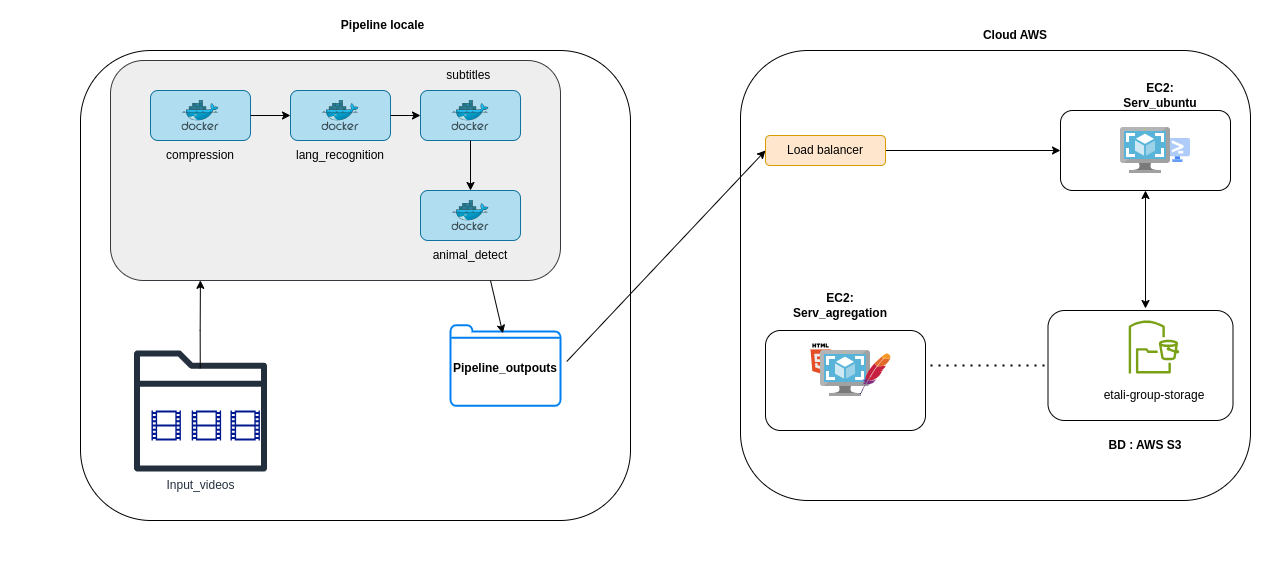

The diagram above was exported from draw.io. Its source (the exported page's mxGraphModel, read from the mxfile embedded in the PNG):
<mxGraphModel dx="2556" dy="885" grid="1" gridSize="10" guides="1" tooltips="1" connect="1" arrows="1" fold="1" page="1" pageScale="1" pageWidth="1169" pageHeight="1654" math="0" shadow="0">
  <root>
    <mxCell id="0" />
    <mxCell id="1" parent="0" />
    <mxCell id="cgO3yZTtPIwalFcrQuRe-50" value="" style="rounded=1;whiteSpace=wrap;html=1;fillColor=#eeeeee;strokeColor=#36393d;" vertex="1" parent="1">
      <mxGeometry x="-70" y="60" width="450" height="220" as="geometry" />
    </mxCell>
    <mxCell id="cgO3yZTtPIwalFcrQuRe-32" value="" style="dashed=0;outlineConnect=0;html=1;align=center;labelPosition=center;verticalLabelPosition=bottom;verticalAlign=top;shape=mxgraph.weblogos.html5;" vertex="1" parent="1">
      <mxGeometry x="630" y="343" width="20" height="30" as="geometry" />
    </mxCell>
    <mxCell id="cgO3yZTtPIwalFcrQuRe-1" value="" style="rounded=1;whiteSpace=wrap;html=1;fillColor=none;" vertex="1" parent="1">
      <mxGeometry x="560" y="50" width="510" height="450" as="geometry" />
    </mxCell>
    <mxCell id="cgO3yZTtPIwalFcrQuRe-10" value="" style="rounded=1;whiteSpace=wrap;html=1;fillColor=none;" vertex="1" parent="1">
      <mxGeometry x="880" y="110" width="170" height="80" as="geometry" />
    </mxCell>
    <mxCell id="cgO3yZTtPIwalFcrQuRe-11" value="" style="rounded=1;whiteSpace=wrap;html=1;fillColor=none;" vertex="1" parent="1">
      <mxGeometry x="585" y="330" width="160" height="100" as="geometry" />
    </mxCell>
    <mxCell id="cgO3yZTtPIwalFcrQuRe-12" value="&lt;b&gt;EC2: Serv_agregation&lt;/b&gt;" style="text;html=1;strokeColor=none;fillColor=none;align=center;verticalAlign=middle;whiteSpace=wrap;rounded=0;" vertex="1" parent="1">
      <mxGeometry x="630" y="290" width="60" height="30" as="geometry" />
    </mxCell>
    <mxCell id="cgO3yZTtPIwalFcrQuRe-14" value="&lt;b&gt;EC2: Serv_ubuntu&lt;/b&gt;" style="text;html=1;strokeColor=none;fillColor=none;align=center;verticalAlign=middle;whiteSpace=wrap;rounded=0;" vertex="1" parent="1">
      <mxGeometry x="950" y="80" width="60" height="30" as="geometry" />
    </mxCell>
    <mxCell id="cgO3yZTtPIwalFcrQuRe-15" value="" style="image;aspect=fixed;html=1;points=[];align=center;fontSize=12;image=img/lib/mscae/VM_Images.svg;" vertex="1" parent="1">
      <mxGeometry x="640" y="350" width="50" height="46" as="geometry" />
    </mxCell>
    <mxCell id="cgO3yZTtPIwalFcrQuRe-16" value="" style="dashed=0;outlineConnect=0;html=1;align=center;labelPosition=center;verticalLabelPosition=bottom;verticalAlign=top;shape=mxgraph.weblogos.apache;" vertex="1" parent="1">
      <mxGeometry x="680" y="353" width="30" height="40" as="geometry" />
    </mxCell>
    <mxCell id="cgO3yZTtPIwalFcrQuRe-17" value="" style="editableCssRules=.*;html=1;shape=image;verticalLabelPosition=bottom;labelBackgroundColor=#ffffff;verticalAlign=top;aspect=fixed;imageAspect=0;image=data:image/svg+xml,(base64 omitted: 1096 chars);" vertex="1" parent="1">
      <mxGeometry x="984.74" y="138" width="25.26" height="24" as="geometry" />
    </mxCell>
    <mxCell id="cgO3yZTtPIwalFcrQuRe-13" value="" style="image;aspect=fixed;html=1;points=[];align=center;fontSize=12;image=img/lib/mscae/VM_Images.svg;" vertex="1" parent="1">
      <mxGeometry x="940" y="127" width="50" height="46" as="geometry" />
    </mxCell>
    <mxCell id="cgO3yZTtPIwalFcrQuRe-18" value="" style="rounded=1;whiteSpace=wrap;html=1;fillColor=none;" vertex="1" parent="1">
      <mxGeometry x="867.5" y="310" width="185" height="110" as="geometry" />
    </mxCell>
    <mxCell id="cgO3yZTtPIwalFcrQuRe-19" value="&lt;b&gt;BD : AWS S3&lt;/b&gt;" style="text;html=1;strokeColor=none;fillColor=none;align=center;verticalAlign=middle;whiteSpace=wrap;rounded=0;" vertex="1" parent="1">
      <mxGeometry x="925" y="430" width="80" height="30" as="geometry" />
    </mxCell>
    <mxCell id="cgO3yZTtPIwalFcrQuRe-21" value="" style="outlineConnect=0;fontColor=#232F3E;gradientColor=none;fillColor=#7AA116;strokeColor=none;dashed=0;verticalLabelPosition=bottom;verticalAlign=top;align=center;html=1;fontSize=12;fontStyle=0;aspect=fixed;pointerEvents=1;shape=mxgraph.aws4.s3_file_gateway;" vertex="1" parent="1">
      <mxGeometry x="947" y="320" width="53" height="53" as="geometry" />
    </mxCell>
    <mxCell id="cgO3yZTtPIwalFcrQuRe-22" value="etali-group-storage" style="text;html=1;strokeColor=none;fillColor=none;align=center;verticalAlign=middle;whiteSpace=wrap;rounded=0;" vertex="1" parent="1">
      <mxGeometry x="918.5" y="380" width="110" height="30" as="geometry" />
    </mxCell>
    <mxCell id="cgO3yZTtPIwalFcrQuRe-24" value="" style="endArrow=classic;startArrow=classic;html=1;rounded=0;entryX=0.5;entryY=1;entryDx=0;entryDy=0;" edge="1" parent="1" target="cgO3yZTtPIwalFcrQuRe-10">
      <mxGeometry width="50" height="50" relative="1" as="geometry">
        <mxPoint x="965" y="308" as="sourcePoint" />
        <mxPoint x="970" y="230" as="targetPoint" />
      </mxGeometry>
    </mxCell>
    <mxCell id="cgO3yZTtPIwalFcrQuRe-25" value="" style="endArrow=none;dashed=1;html=1;dashPattern=1 3;strokeWidth=2;rounded=0;entryX=0;entryY=0.5;entryDx=0;entryDy=0;" edge="1" parent="1" target="cgO3yZTtPIwalFcrQuRe-18">
      <mxGeometry width="50" height="50" relative="1" as="geometry">
        <mxPoint x="750" y="365" as="sourcePoint" />
        <mxPoint x="820" y="210" as="targetPoint" />
      </mxGeometry>
    </mxCell>
    <mxCell id="cgO3yZTtPIwalFcrQuRe-26" value="&lt;b&gt;Cloud AWS&lt;/b&gt;" style="text;html=1;strokeColor=none;fillColor=none;align=center;verticalAlign=middle;whiteSpace=wrap;rounded=0;" vertex="1" parent="1">
      <mxGeometry x="780" y="20" width="110" height="30" as="geometry" />
    </mxCell>
    <mxCell id="cgO3yZTtPIwalFcrQuRe-29" style="edgeStyle=orthogonalEdgeStyle;rounded=0;orthogonalLoop=1;jettySize=auto;html=1;entryX=0;entryY=0.5;entryDx=0;entryDy=0;" edge="1" parent="1" source="cgO3yZTtPIwalFcrQuRe-27" target="cgO3yZTtPIwalFcrQuRe-10">
      <mxGeometry relative="1" as="geometry" />
    </mxCell>
    <mxCell id="cgO3yZTtPIwalFcrQuRe-27" value="Load balancer" style="rounded=1;whiteSpace=wrap;html=1;fillColor=#ffe6cc;strokeColor=#d79b00;" vertex="1" parent="1">
      <mxGeometry x="585" y="135" width="120" height="30" as="geometry" />
    </mxCell>
    <mxCell id="cgO3yZTtPIwalFcrQuRe-30" value="" style="rounded=1;whiteSpace=wrap;html=1;fillColor=none;" vertex="1" parent="1">
      <mxGeometry x="-100" y="50" width="550" height="470" as="geometry" />
    </mxCell>
    <mxCell id="cgO3yZTtPIwalFcrQuRe-31" value="&lt;b&gt;Pipeline locale&lt;/b&gt;" style="text;html=1;strokeColor=none;fillColor=none;align=center;verticalAlign=middle;whiteSpace=wrap;rounded=0;" vertex="1" parent="1">
      <mxGeometry x="155" y="10" width="95" height="30" as="geometry" />
    </mxCell>
    <mxCell id="cgO3yZTtPIwalFcrQuRe-36" value="" style="group;" vertex="1" connectable="0" parent="1">
      <mxGeometry x="-30" y="90" width="100" height="50" as="geometry" />
    </mxCell>
    <mxCell id="cgO3yZTtPIwalFcrQuRe-34" value="" style="rounded=1;whiteSpace=wrap;html=1;fillColor=#b1ddf0;strokeColor=#10739e;" vertex="1" parent="cgO3yZTtPIwalFcrQuRe-36">
      <mxGeometry width="100" height="50" as="geometry" />
    </mxCell>
    <mxCell id="cgO3yZTtPIwalFcrQuRe-33" value="" style="image;aspect=fixed;html=1;points=[];align=center;fontSize=12;image=img/lib/mscae/Docker.svg;" vertex="1" parent="cgO3yZTtPIwalFcrQuRe-36">
      <mxGeometry x="31.400000000000006" y="9.75" width="37.2" height="30.5" as="geometry" />
    </mxCell>
    <mxCell id="cgO3yZTtPIwalFcrQuRe-37" value="" style="group;" vertex="1" connectable="0" parent="1">
      <mxGeometry x="110" y="90" width="100" height="50" as="geometry" />
    </mxCell>
    <mxCell id="cgO3yZTtPIwalFcrQuRe-38" value="" style="rounded=1;whiteSpace=wrap;html=1;fillColor=#b1ddf0;strokeColor=#10739e;" vertex="1" parent="cgO3yZTtPIwalFcrQuRe-37">
      <mxGeometry width="100" height="50" as="geometry" />
    </mxCell>
    <mxCell id="cgO3yZTtPIwalFcrQuRe-39" value="" style="image;aspect=fixed;html=1;points=[];align=center;fontSize=12;image=img/lib/mscae/Docker.svg;" vertex="1" parent="cgO3yZTtPIwalFcrQuRe-37">
      <mxGeometry x="31.400000000000006" y="9.75" width="37.2" height="30.5" as="geometry" />
    </mxCell>
    <mxCell id="cgO3yZTtPIwalFcrQuRe-40" value="" style="group;" vertex="1" connectable="0" parent="1">
      <mxGeometry x="240" y="90" width="100" height="50" as="geometry" />
    </mxCell>
    <mxCell id="cgO3yZTtPIwalFcrQuRe-41" value="" style="rounded=1;whiteSpace=wrap;html=1;fillColor=#b1ddf0;strokeColor=#10739e;" vertex="1" parent="cgO3yZTtPIwalFcrQuRe-40">
      <mxGeometry width="100" height="50" as="geometry" />
    </mxCell>
    <mxCell id="cgO3yZTtPIwalFcrQuRe-42" value="" style="image;aspect=fixed;html=1;points=[];align=center;fontSize=12;image=img/lib/mscae/Docker.svg;" vertex="1" parent="cgO3yZTtPIwalFcrQuRe-40">
      <mxGeometry x="31.400000000000006" y="9.75" width="37.2" height="30.5" as="geometry" />
    </mxCell>
    <mxCell id="cgO3yZTtPIwalFcrQuRe-43" value="" style="group;" vertex="1" connectable="0" parent="1">
      <mxGeometry x="240" y="190" width="100" height="50" as="geometry" />
    </mxCell>
    <mxCell id="cgO3yZTtPIwalFcrQuRe-44" value="" style="rounded=1;whiteSpace=wrap;html=1;fillColor=#b1ddf0;strokeColor=#10739e;" vertex="1" parent="cgO3yZTtPIwalFcrQuRe-43">
      <mxGeometry width="100" height="50" as="geometry" />
    </mxCell>
    <mxCell id="cgO3yZTtPIwalFcrQuRe-45" value="" style="image;aspect=fixed;html=1;points=[];align=center;fontSize=12;image=img/lib/mscae/Docker.svg;" vertex="1" parent="cgO3yZTtPIwalFcrQuRe-43">
      <mxGeometry x="31.400000000000006" y="9.75" width="37.2" height="30.5" as="geometry" />
    </mxCell>
    <mxCell id="cgO3yZTtPIwalFcrQuRe-46" style="edgeStyle=orthogonalEdgeStyle;rounded=0;orthogonalLoop=1;jettySize=auto;html=1;" edge="1" parent="1" source="cgO3yZTtPIwalFcrQuRe-34" target="cgO3yZTtPIwalFcrQuRe-38">
      <mxGeometry relative="1" as="geometry" />
    </mxCell>
    <mxCell id="cgO3yZTtPIwalFcrQuRe-47" style="edgeStyle=orthogonalEdgeStyle;rounded=0;orthogonalLoop=1;jettySize=auto;html=1;entryX=0;entryY=0.5;entryDx=0;entryDy=0;" edge="1" parent="1" source="cgO3yZTtPIwalFcrQuRe-38" target="cgO3yZTtPIwalFcrQuRe-41">
      <mxGeometry relative="1" as="geometry" />
    </mxCell>
    <mxCell id="cgO3yZTtPIwalFcrQuRe-49" style="edgeStyle=orthogonalEdgeStyle;rounded=0;orthogonalLoop=1;jettySize=auto;html=1;" edge="1" parent="1" source="cgO3yZTtPIwalFcrQuRe-41" target="cgO3yZTtPIwalFcrQuRe-44">
      <mxGeometry relative="1" as="geometry" />
    </mxCell>
    <mxCell id="cgO3yZTtPIwalFcrQuRe-51" value="compression" style="text;html=1;strokeColor=none;fillColor=none;align=center;verticalAlign=middle;whiteSpace=wrap;rounded=0;" vertex="1" parent="1">
      <mxGeometry x="-10" y="140" width="60" height="30" as="geometry" />
    </mxCell>
    <mxCell id="cgO3yZTtPIwalFcrQuRe-52" value="lang_recognition" style="text;html=1;strokeColor=none;fillColor=none;align=center;verticalAlign=middle;whiteSpace=wrap;rounded=0;" vertex="1" parent="1">
      <mxGeometry x="130" y="140" width="60" height="30" as="geometry" />
    </mxCell>
    <mxCell id="cgO3yZTtPIwalFcrQuRe-53" value="subtitles&amp;nbsp;" style="text;html=1;strokeColor=none;fillColor=none;align=center;verticalAlign=middle;whiteSpace=wrap;rounded=0;" vertex="1" parent="1">
      <mxGeometry x="260" y="60" width="60" height="30" as="geometry" />
    </mxCell>
    <mxCell id="cgO3yZTtPIwalFcrQuRe-54" value="animal_detect" style="text;html=1;strokeColor=none;fillColor=none;align=center;verticalAlign=middle;whiteSpace=wrap;rounded=0;" vertex="1" parent="1">
      <mxGeometry x="260" y="240" width="60" height="30" as="geometry" />
    </mxCell>
    <mxCell id="cgO3yZTtPIwalFcrQuRe-55" value="Input_videos" style="outlineConnect=0;fontColor=#232F3E;gradientColor=none;fillColor=#232F3D;strokeColor=none;dashed=0;verticalLabelPosition=bottom;verticalAlign=top;align=center;html=1;fontSize=12;fontStyle=0;aspect=fixed;pointerEvents=1;shape=mxgraph.aws4.folder;" vertex="1" parent="1">
      <mxGeometry x="-46.46" y="350" width="132.93" height="121" as="geometry" />
    </mxCell>
    <mxCell id="cgO3yZTtPIwalFcrQuRe-56" value="" style="aspect=fixed;pointerEvents=1;shadow=0;dashed=0;html=1;strokeColor=none;labelPosition=center;verticalLabelPosition=bottom;verticalAlign=top;align=center;fillColor=#00188D;shape=mxgraph.mscae.general.video;" vertex="1" parent="1">
      <mxGeometry x="-29" y="410" width="29.4" height="30" as="geometry" />
    </mxCell>
    <mxCell id="cgO3yZTtPIwalFcrQuRe-57" value="" style="aspect=fixed;pointerEvents=1;shadow=0;dashed=0;html=1;strokeColor=none;labelPosition=center;verticalLabelPosition=bottom;verticalAlign=top;align=center;fillColor=#00188D;shape=mxgraph.mscae.general.video;" vertex="1" parent="1">
      <mxGeometry x="11.2" y="410" width="29.4" height="30" as="geometry" />
    </mxCell>
    <mxCell id="cgO3yZTtPIwalFcrQuRe-58" value="" style="aspect=fixed;pointerEvents=1;shadow=0;dashed=0;html=1;strokeColor=none;labelPosition=center;verticalLabelPosition=bottom;verticalAlign=top;align=center;fillColor=#00188D;shape=mxgraph.mscae.general.video;" vertex="1" parent="1">
      <mxGeometry x="50" y="410" width="29.4" height="30" as="geometry" />
    </mxCell>
    <mxCell id="cgO3yZTtPIwalFcrQuRe-59" style="edgeStyle=orthogonalEdgeStyle;rounded=0;orthogonalLoop=1;jettySize=auto;html=1;entryX=0.218;entryY=0.489;entryDx=0;entryDy=0;entryPerimeter=0;exitX=0.498;exitY=0.147;exitDx=0;exitDy=0;exitPerimeter=0;" edge="1" parent="1" source="cgO3yZTtPIwalFcrQuRe-55" target="cgO3yZTtPIwalFcrQuRe-30">
      <mxGeometry relative="1" as="geometry" />
    </mxCell>
    <mxCell id="cgO3yZTtPIwalFcrQuRe-60" value="" style="html=1;verticalLabelPosition=bottom;align=center;labelBackgroundColor=#ffffff;verticalAlign=top;strokeWidth=2;strokeColor=#0080F0;shadow=0;dashed=0;shape=mxgraph.ios7.icons.folder;" vertex="1" parent="1">
      <mxGeometry x="270" y="324.75" width="110" height="80.5" as="geometry" />
    </mxCell>
    <mxCell id="cgO3yZTtPIwalFcrQuRe-61" value="" style="endArrow=classic;html=1;rounded=0;entryX=0.476;entryY=0.1;entryDx=0;entryDy=0;entryPerimeter=0;" edge="1" parent="1" target="cgO3yZTtPIwalFcrQuRe-60">
      <mxGeometry width="50" height="50" relative="1" as="geometry">
        <mxPoint x="310" y="280" as="sourcePoint" />
        <mxPoint x="320" y="280" as="targetPoint" />
      </mxGeometry>
    </mxCell>
    <mxCell id="cgO3yZTtPIwalFcrQuRe-62" value="&lt;b&gt;Pipeline_outpouts&lt;/b&gt;" style="text;html=1;strokeColor=none;fillColor=none;align=center;verticalAlign=middle;whiteSpace=wrap;rounded=0;" vertex="1" parent="1">
      <mxGeometry x="295" y="353" width="60" height="30" as="geometry" />
    </mxCell>
    <mxCell id="cgO3yZTtPIwalFcrQuRe-63" value="" style="endArrow=classic;html=1;rounded=0;entryX=0;entryY=0.5;entryDx=0;entryDy=0;exitX=1.057;exitY=0.45;exitDx=0;exitDy=0;exitPerimeter=0;" edge="1" parent="1" source="cgO3yZTtPIwalFcrQuRe-60" target="cgO3yZTtPIwalFcrQuRe-27">
      <mxGeometry width="50" height="50" relative="1" as="geometry">
        <mxPoint x="300" y="270" as="sourcePoint" />
        <mxPoint x="350" y="220" as="targetPoint" />
      </mxGeometry>
    </mxCell>
    <mxCell id="cgO3yZTtPIwalFcrQuRe-65" value="" style="rounded=0;whiteSpace=wrap;html=1;fillColor=none;strokeColor=none;" vertex="1" parent="1">
      <mxGeometry x="-180" width="1280" height="580" as="geometry" />
    </mxCell>
  </root>
</mxGraphModel>